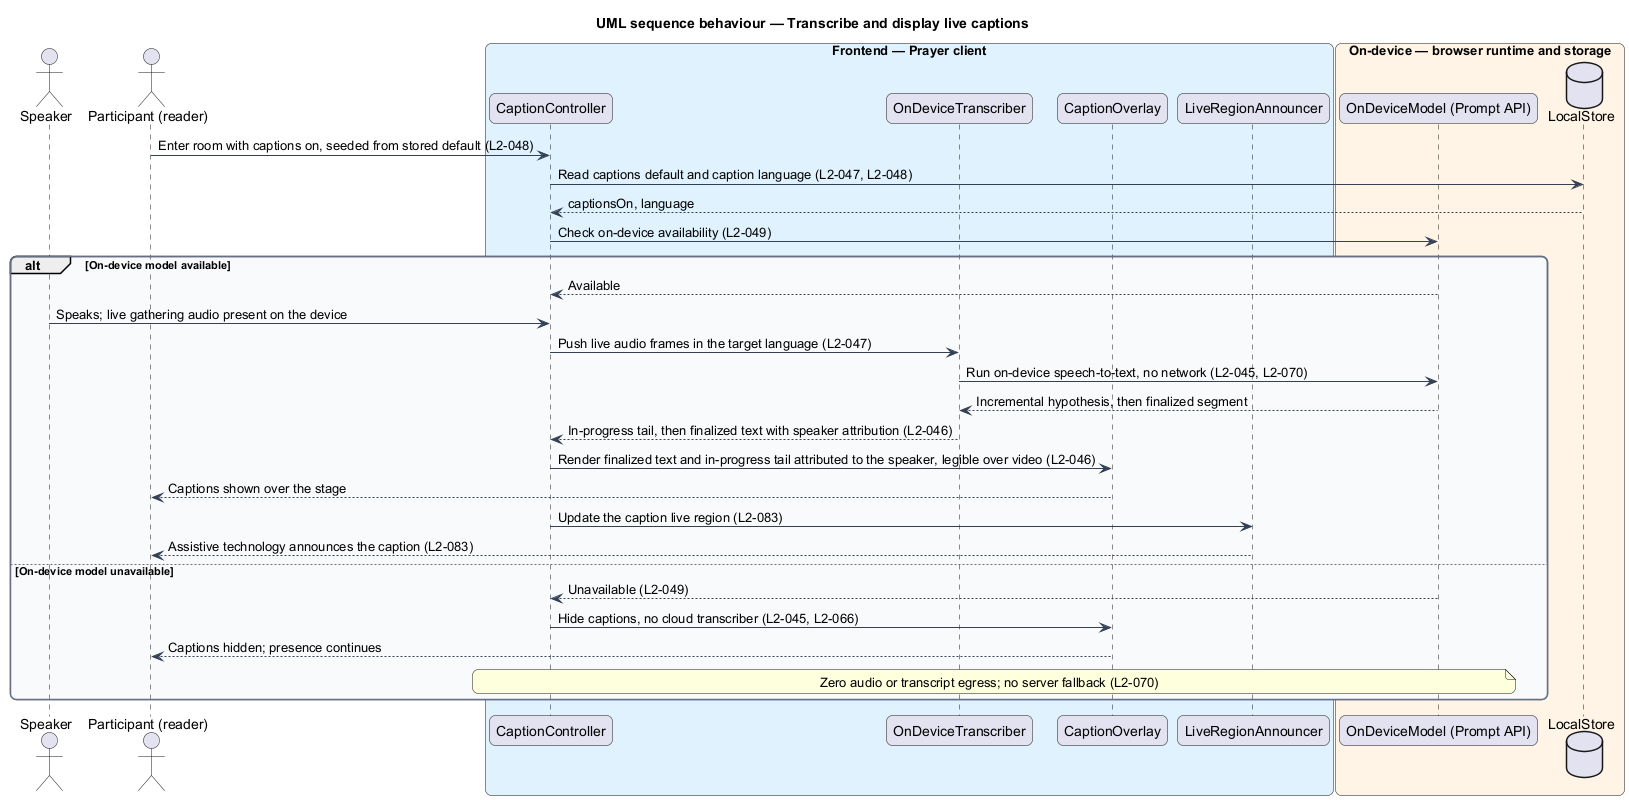

The diagram above was rendered by PlantUML. Its source (embedded in the PNG):
@startuml
title UML sequence behaviour — Transcribe and display live captions
skinparam backgroundColor #FFFFFF
skinparam shadowing false
skinparam roundcorner 12
skinparam defaultFontName Arial
skinparam ArrowColor #344054
skinparam rectangle {
  BorderColor #344054
  FontColor #101828
}
skinparam package {
  BorderColor #667085
  FontColor #101828
  BackgroundColor #F9FAFB
}
actor "Speaker" as speaker
actor "Participant (reader)" as reader
box "Frontend — Prayer client" #E0F2FE
  participant "CaptionController" as controller
  participant "OnDeviceTranscriber" as transcriber
  participant "CaptionOverlay" as overlay
  participant "LiveRegionAnnouncer" as announcer
end box
box "On-device — browser runtime and storage" #FFF4E5
  participant "OnDeviceModel (Prompt API)" as model
  database "LocalStore" as store
end box

reader -> controller : Enter room with captions on, seeded from stored default (L2-048)
controller -> store : Read captions default and caption language (L2-047, L2-048)
store --> controller : captionsOn, language
controller -> model : Check on-device availability (L2-049)
alt On-device model available
  model --> controller : Available
  speaker -> controller : Speaks; live gathering audio present on the device
  controller -> transcriber : Push live audio frames in the target language (L2-047)
  transcriber -> model : Run on-device speech-to-text, no network (L2-045, L2-070)
  model --> transcriber : Incremental hypothesis, then finalized segment
  transcriber --> controller : In-progress tail, then finalized text with speaker attribution (L2-046)
  controller -> overlay : Render finalized text and in-progress tail attributed to the speaker, legible over video (L2-046)
  overlay --> reader : Captions shown over the stage
  controller -> announcer : Update the caption live region (L2-083)
  announcer --> reader : Assistive technology announces the caption (L2-083)
else On-device model unavailable
  model --> controller : Unavailable (L2-049)
  controller -> overlay : Hide captions, no cloud transcriber (L2-045, L2-066)
  overlay --> reader : Captions hidden; presence continues
  note over controller, model : Zero audio or transcript egress; no server fallback (L2-070)
end
@enduml